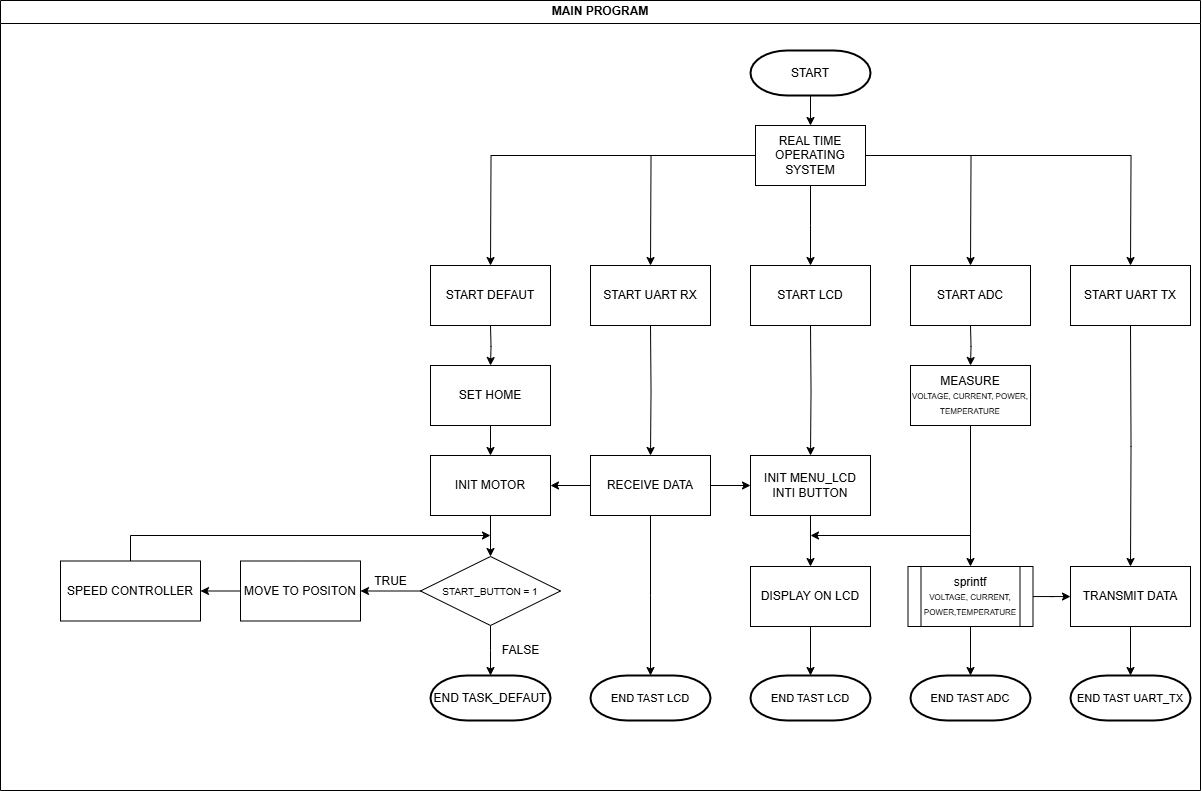

The diagram above was exported from draw.io. Its source (the exported page's mxGraphModel, read from the mxfile embedded in the PNG):
<mxGraphModel dx="2336" dy="818" grid="1" gridSize="10" guides="1" tooltips="1" connect="1" arrows="1" fold="1" page="1" pageScale="1" pageWidth="827" pageHeight="1169" math="0" shadow="0">
  <root>
    <mxCell id="WIyWlLk6GJQsqaUBKTNV-0" />
    <mxCell id="WIyWlLk6GJQsqaUBKTNV-1" parent="WIyWlLk6GJQsqaUBKTNV-0" />
    <mxCell id="KIxYy-D9UY1pQLyvb03s-16" value="" style="edgeStyle=orthogonalEdgeStyle;rounded=0;orthogonalLoop=1;jettySize=auto;html=1;" parent="WIyWlLk6GJQsqaUBKTNV-1" edge="1">
      <mxGeometry relative="1" as="geometry">
        <mxPoint x="410" y="170" as="sourcePoint" />
        <mxPoint x="410" y="200" as="targetPoint" />
      </mxGeometry>
    </mxCell>
    <mxCell id="KIxYy-D9UY1pQLyvb03s-39" value="" style="edgeStyle=orthogonalEdgeStyle;rounded=0;orthogonalLoop=1;jettySize=auto;html=1;" parent="WIyWlLk6GJQsqaUBKTNV-1" target="KIxYy-D9UY1pQLyvb03s-19" edge="1">
      <mxGeometry relative="1" as="geometry">
        <mxPoint x="90" y="400.0000000000001" as="sourcePoint" />
      </mxGeometry>
    </mxCell>
    <mxCell id="KIxYy-D9UY1pQLyvb03s-24" value="" style="edgeStyle=orthogonalEdgeStyle;rounded=0;orthogonalLoop=1;jettySize=auto;html=1;" parent="WIyWlLk6GJQsqaUBKTNV-1" source="KIxYy-D9UY1pQLyvb03s-19" target="KIxYy-D9UY1pQLyvb03s-23" edge="1">
      <mxGeometry relative="1" as="geometry" />
    </mxCell>
    <mxCell id="KIxYy-D9UY1pQLyvb03s-19" value="SET HOME" style="rounded=0;whiteSpace=wrap;html=1;" parent="WIyWlLk6GJQsqaUBKTNV-1" vertex="1">
      <mxGeometry x="30" y="440" width="120" height="60" as="geometry" />
    </mxCell>
    <mxCell id="KIxYy-D9UY1pQLyvb03s-26" value="" style="edgeStyle=orthogonalEdgeStyle;rounded=0;orthogonalLoop=1;jettySize=auto;html=1;" parent="WIyWlLk6GJQsqaUBKTNV-1" source="KIxYy-D9UY1pQLyvb03s-23" target="KIxYy-D9UY1pQLyvb03s-25" edge="1">
      <mxGeometry relative="1" as="geometry" />
    </mxCell>
    <mxCell id="KIxYy-D9UY1pQLyvb03s-23" value="INIT MOTOR" style="rounded=0;whiteSpace=wrap;html=1;" parent="WIyWlLk6GJQsqaUBKTNV-1" vertex="1">
      <mxGeometry x="30" y="530" width="120" height="60" as="geometry" />
    </mxCell>
    <mxCell id="KIxYy-D9UY1pQLyvb03s-28" value="" style="edgeStyle=orthogonalEdgeStyle;rounded=0;orthogonalLoop=1;jettySize=auto;html=1;" parent="WIyWlLk6GJQsqaUBKTNV-1" source="KIxYy-D9UY1pQLyvb03s-25" target="KIxYy-D9UY1pQLyvb03s-27" edge="1">
      <mxGeometry relative="1" as="geometry" />
    </mxCell>
    <mxCell id="KIxYy-D9UY1pQLyvb03s-35" style="edgeStyle=orthogonalEdgeStyle;rounded=0;orthogonalLoop=1;jettySize=auto;html=1;entryX=0.5;entryY=0;entryDx=0;entryDy=0;" parent="WIyWlLk6GJQsqaUBKTNV-1" source="KIxYy-D9UY1pQLyvb03s-25" edge="1">
      <mxGeometry relative="1" as="geometry">
        <mxPoint x="90" y="750" as="targetPoint" />
      </mxGeometry>
    </mxCell>
    <mxCell id="KIxYy-D9UY1pQLyvb03s-25" value="&lt;font style=&quot;font-size: 10px;&quot;&gt;START_BUTTON = 1&lt;/font&gt;" style="rhombus;whiteSpace=wrap;html=1;rounded=0;" parent="WIyWlLk6GJQsqaUBKTNV-1" vertex="1">
      <mxGeometry x="20" y="631" width="140" height="69" as="geometry" />
    </mxCell>
    <mxCell id="KIxYy-D9UY1pQLyvb03s-37" style="edgeStyle=orthogonalEdgeStyle;rounded=0;orthogonalLoop=1;jettySize=auto;html=1;exitX=0.5;exitY=0;exitDx=0;exitDy=0;" parent="WIyWlLk6GJQsqaUBKTNV-1" source="KIxYy-D9UY1pQLyvb03s-46" edge="1">
      <mxGeometry relative="1" as="geometry">
        <mxPoint x="90" y="610" as="targetPoint" />
        <Array as="points">
          <mxPoint x="-270" y="610" />
        </Array>
      </mxGeometry>
    </mxCell>
    <mxCell id="KIxYy-D9UY1pQLyvb03s-47" value="" style="edgeStyle=orthogonalEdgeStyle;rounded=0;orthogonalLoop=1;jettySize=auto;html=1;" parent="WIyWlLk6GJQsqaUBKTNV-1" source="KIxYy-D9UY1pQLyvb03s-27" target="KIxYy-D9UY1pQLyvb03s-46" edge="1">
      <mxGeometry relative="1" as="geometry" />
    </mxCell>
    <mxCell id="KIxYy-D9UY1pQLyvb03s-27" value="MOVE TO POSITON" style="rounded=0;whiteSpace=wrap;html=1;" parent="WIyWlLk6GJQsqaUBKTNV-1" vertex="1">
      <mxGeometry x="-160" y="635.5" width="120" height="60" as="geometry" />
    </mxCell>
    <mxCell id="KIxYy-D9UY1pQLyvb03s-29" value="TRUE" style="text;html=1;align=center;verticalAlign=middle;resizable=0;points=[];autosize=1;strokeColor=none;fillColor=none;" parent="WIyWlLk6GJQsqaUBKTNV-1" vertex="1">
      <mxGeometry x="-40" y="641" width="60" height="30" as="geometry" />
    </mxCell>
    <mxCell id="KIxYy-D9UY1pQLyvb03s-33" value="FALSE" style="text;html=1;align=center;verticalAlign=middle;resizable=0;points=[];autosize=1;strokeColor=none;fillColor=none;" parent="WIyWlLk6GJQsqaUBKTNV-1" vertex="1">
      <mxGeometry x="90" y="710" width="60" height="30" as="geometry" />
    </mxCell>
    <mxCell id="KIxYy-D9UY1pQLyvb03s-46" value="SPEED CONTROLLER" style="rounded=0;whiteSpace=wrap;html=1;" parent="WIyWlLk6GJQsqaUBKTNV-1" vertex="1">
      <mxGeometry x="-340" y="635.5" width="140" height="60" as="geometry" />
    </mxCell>
    <mxCell id="KIxYy-D9UY1pQLyvb03s-72" style="edgeStyle=orthogonalEdgeStyle;rounded=0;orthogonalLoop=1;jettySize=auto;html=1;exitX=0.5;exitY=1;exitDx=0;exitDy=0;" parent="WIyWlLk6GJQsqaUBKTNV-1" source="KIxYy-D9UY1pQLyvb03s-110" edge="1">
      <mxGeometry relative="1" as="geometry">
        <Array as="points">
          <mxPoint x="570" y="610" />
          <mxPoint x="410" y="610" />
        </Array>
        <mxPoint x="574.21" y="501.98" as="sourcePoint" />
        <mxPoint x="410" y="610" as="targetPoint" />
      </mxGeometry>
    </mxCell>
    <mxCell id="KIxYy-D9UY1pQLyvb03s-79" value="" style="edgeStyle=orthogonalEdgeStyle;rounded=0;orthogonalLoop=1;jettySize=auto;html=1;" parent="WIyWlLk6GJQsqaUBKTNV-1" target="KIxYy-D9UY1pQLyvb03s-81" edge="1">
      <mxGeometry relative="1" as="geometry">
        <mxPoint x="250" y="400.0000000000001" as="sourcePoint" />
      </mxGeometry>
    </mxCell>
    <mxCell id="KIxYy-D9UY1pQLyvb03s-87" style="edgeStyle=orthogonalEdgeStyle;rounded=0;orthogonalLoop=1;jettySize=auto;html=1;entryX=1;entryY=0.5;entryDx=0;entryDy=0;" parent="WIyWlLk6GJQsqaUBKTNV-1" source="KIxYy-D9UY1pQLyvb03s-81" target="KIxYy-D9UY1pQLyvb03s-23" edge="1">
      <mxGeometry relative="1" as="geometry" />
    </mxCell>
    <mxCell id="KIxYy-D9UY1pQLyvb03s-124" style="edgeStyle=orthogonalEdgeStyle;rounded=0;orthogonalLoop=1;jettySize=auto;html=1;entryX=0.5;entryY=0;entryDx=0;entryDy=0;" parent="WIyWlLk6GJQsqaUBKTNV-1" source="KIxYy-D9UY1pQLyvb03s-81" edge="1">
      <mxGeometry relative="1" as="geometry">
        <mxPoint x="250" y="750" as="targetPoint" />
      </mxGeometry>
    </mxCell>
    <mxCell id="KIxYy-D9UY1pQLyvb03s-125" value="" style="edgeStyle=orthogonalEdgeStyle;rounded=0;orthogonalLoop=1;jettySize=auto;html=1;" parent="WIyWlLk6GJQsqaUBKTNV-1" source="KIxYy-D9UY1pQLyvb03s-81" target="KIxYy-D9UY1pQLyvb03s-105" edge="1">
      <mxGeometry relative="1" as="geometry" />
    </mxCell>
    <mxCell id="KIxYy-D9UY1pQLyvb03s-81" value="RECEIVE DATA" style="rounded=0;whiteSpace=wrap;html=1;" parent="WIyWlLk6GJQsqaUBKTNV-1" vertex="1">
      <mxGeometry x="190" y="530" width="120" height="60" as="geometry" />
    </mxCell>
    <mxCell id="KIxYy-D9UY1pQLyvb03s-102" value="" style="edgeStyle=orthogonalEdgeStyle;rounded=0;orthogonalLoop=1;jettySize=auto;html=1;" parent="WIyWlLk6GJQsqaUBKTNV-1" target="KIxYy-D9UY1pQLyvb03s-105" edge="1">
      <mxGeometry relative="1" as="geometry">
        <mxPoint x="410" y="400.0000000000001" as="sourcePoint" />
      </mxGeometry>
    </mxCell>
    <mxCell id="KIxYy-D9UY1pQLyvb03s-104" value="" style="edgeStyle=orthogonalEdgeStyle;rounded=0;orthogonalLoop=1;jettySize=auto;html=1;entryX=0.5;entryY=0;entryDx=0;entryDy=0;" parent="WIyWlLk6GJQsqaUBKTNV-1" source="KIxYy-D9UY1pQLyvb03s-105" target="KIxYy-D9UY1pQLyvb03s-106" edge="1">
      <mxGeometry relative="1" as="geometry">
        <mxPoint x="410" y="650" as="targetPoint" />
      </mxGeometry>
    </mxCell>
    <mxCell id="KIxYy-D9UY1pQLyvb03s-105" value="INIT MENU_LCD&lt;div&gt;INTI BUTTON&lt;/div&gt;" style="rounded=0;whiteSpace=wrap;html=1;direction=east;flipH=1;" parent="WIyWlLk6GJQsqaUBKTNV-1" vertex="1">
      <mxGeometry x="350" y="530" width="120" height="60" as="geometry" />
    </mxCell>
    <mxCell id="KIxYy-D9UY1pQLyvb03s-121" value="" style="edgeStyle=orthogonalEdgeStyle;rounded=0;orthogonalLoop=1;jettySize=auto;html=1;" parent="WIyWlLk6GJQsqaUBKTNV-1" source="KIxYy-D9UY1pQLyvb03s-106" edge="1">
      <mxGeometry relative="1" as="geometry">
        <mxPoint x="410" y="750" as="targetPoint" />
      </mxGeometry>
    </mxCell>
    <mxCell id="KIxYy-D9UY1pQLyvb03s-106" value="DISPLAY ON LCD" style="rounded=0;whiteSpace=wrap;html=1;direction=east;flipH=1;" parent="WIyWlLk6GJQsqaUBKTNV-1" vertex="1">
      <mxGeometry x="350" y="641" width="120" height="60" as="geometry" />
    </mxCell>
    <mxCell id="KIxYy-D9UY1pQLyvb03s-107" value="" style="edgeStyle=orthogonalEdgeStyle;rounded=0;orthogonalLoop=1;jettySize=auto;html=1;" parent="WIyWlLk6GJQsqaUBKTNV-1" target="KIxYy-D9UY1pQLyvb03s-110" edge="1">
      <mxGeometry relative="1" as="geometry">
        <mxPoint x="570" y="400.0000000000001" as="sourcePoint" />
      </mxGeometry>
    </mxCell>
    <mxCell id="KIxYy-D9UY1pQLyvb03s-109" value="" style="edgeStyle=orthogonalEdgeStyle;rounded=0;orthogonalLoop=1;jettySize=auto;html=1;entryX=0.5;entryY=0;entryDx=0;entryDy=0;" parent="WIyWlLk6GJQsqaUBKTNV-1" source="KIxYy-D9UY1pQLyvb03s-110" target="KIxYy-D9UY1pQLyvb03s-111" edge="1">
      <mxGeometry relative="1" as="geometry">
        <mxPoint x="570.8333333333339" y="641" as="targetPoint" />
      </mxGeometry>
    </mxCell>
    <mxCell id="KIxYy-D9UY1pQLyvb03s-110" value="MEASURE&lt;div&gt;&lt;font style=&quot;font-size: 8px;&quot;&gt;VOLTAGE, CURRENT, POWER, TEMPERATURE&lt;/font&gt;&lt;/div&gt;" style="rounded=0;whiteSpace=wrap;html=1;direction=east;flipH=1;" parent="WIyWlLk6GJQsqaUBKTNV-1" vertex="1">
      <mxGeometry x="510" y="440" width="120" height="60" as="geometry" />
    </mxCell>
    <mxCell id="KIxYy-D9UY1pQLyvb03s-117" style="edgeStyle=orthogonalEdgeStyle;rounded=0;orthogonalLoop=1;jettySize=auto;html=1;" parent="WIyWlLk6GJQsqaUBKTNV-1" source="KIxYy-D9UY1pQLyvb03s-111" target="KIxYy-D9UY1pQLyvb03s-115" edge="1">
      <mxGeometry relative="1" as="geometry" />
    </mxCell>
    <mxCell id="KIxYy-D9UY1pQLyvb03s-119" value="" style="edgeStyle=orthogonalEdgeStyle;rounded=0;orthogonalLoop=1;jettySize=auto;html=1;" parent="WIyWlLk6GJQsqaUBKTNV-1" source="KIxYy-D9UY1pQLyvb03s-111" edge="1">
      <mxGeometry relative="1" as="geometry">
        <mxPoint x="570" y="750" as="targetPoint" />
      </mxGeometry>
    </mxCell>
    <mxCell id="KIxYy-D9UY1pQLyvb03s-111" value="sprintf&lt;div&gt;&lt;font style=&quot;font-size: 8px;&quot;&gt;VOLTAGE, CURRENT, POWER,TEMPERATURE&lt;/font&gt;&lt;/div&gt;" style="shape=process;whiteSpace=wrap;html=1;backgroundOutline=1;direction=east;flipH=1;" parent="WIyWlLk6GJQsqaUBKTNV-1" vertex="1">
      <mxGeometry x="507.5" y="641" width="125" height="60" as="geometry" />
    </mxCell>
    <mxCell id="KIxYy-D9UY1pQLyvb03s-112" value="" style="edgeStyle=orthogonalEdgeStyle;rounded=0;orthogonalLoop=1;jettySize=auto;html=1;" parent="WIyWlLk6GJQsqaUBKTNV-1" target="KIxYy-D9UY1pQLyvb03s-115" edge="1">
      <mxGeometry relative="1" as="geometry">
        <mxPoint x="730" y="400.0000000000001" as="sourcePoint" />
      </mxGeometry>
    </mxCell>
    <mxCell id="KIxYy-D9UY1pQLyvb03s-114" value="" style="edgeStyle=orthogonalEdgeStyle;rounded=0;orthogonalLoop=1;jettySize=auto;html=1;" parent="WIyWlLk6GJQsqaUBKTNV-1" source="KIxYy-D9UY1pQLyvb03s-115" edge="1">
      <mxGeometry relative="1" as="geometry">
        <mxPoint x="730" y="750" as="targetPoint" />
      </mxGeometry>
    </mxCell>
    <mxCell id="KIxYy-D9UY1pQLyvb03s-115" value="TRANSMIT DATA" style="rounded=0;whiteSpace=wrap;html=1;direction=east;flipH=1;" parent="WIyWlLk6GJQsqaUBKTNV-1" vertex="1">
      <mxGeometry x="670" y="641" width="120" height="60" as="geometry" />
    </mxCell>
    <mxCell id="KIxYy-D9UY1pQLyvb03s-126" value="MAIN PROGRAM" style="swimlane;whiteSpace=wrap;html=1;" parent="WIyWlLk6GJQsqaUBKTNV-1" vertex="1">
      <mxGeometry x="-400" y="75" width="1200" height="790" as="geometry" />
    </mxCell>
    <mxCell id="0F3Qwr76GE-9FMDnDpsl-0" value="START" style="strokeWidth=2;html=1;shape=mxgraph.flowchart.terminator;whiteSpace=wrap;" vertex="1" parent="KIxYy-D9UY1pQLyvb03s-126">
      <mxGeometry x="750" y="50" width="120" height="45" as="geometry" />
    </mxCell>
    <mxCell id="0F3Qwr76GE-9FMDnDpsl-2" value="REAL TIME OPERATING SYSTEM" style="rounded=0;whiteSpace=wrap;html=1;" vertex="1" parent="KIxYy-D9UY1pQLyvb03s-126">
      <mxGeometry x="755" y="125" width="110" height="60" as="geometry" />
    </mxCell>
    <mxCell id="0F3Qwr76GE-9FMDnDpsl-8" value="START DEFAUT" style="rounded=0;whiteSpace=wrap;html=1;" vertex="1" parent="KIxYy-D9UY1pQLyvb03s-126">
      <mxGeometry x="430" y="265" width="120" height="60" as="geometry" />
    </mxCell>
    <mxCell id="0F3Qwr76GE-9FMDnDpsl-9" value="START UART RX" style="rounded=0;whiteSpace=wrap;html=1;" vertex="1" parent="KIxYy-D9UY1pQLyvb03s-126">
      <mxGeometry x="590" y="265" width="120" height="60" as="geometry" />
    </mxCell>
    <mxCell id="0F3Qwr76GE-9FMDnDpsl-10" value="START LCD" style="rounded=0;whiteSpace=wrap;html=1;" vertex="1" parent="KIxYy-D9UY1pQLyvb03s-126">
      <mxGeometry x="750" y="265" width="120" height="60" as="geometry" />
    </mxCell>
    <mxCell id="0F3Qwr76GE-9FMDnDpsl-11" value="START ADC" style="rounded=0;whiteSpace=wrap;html=1;" vertex="1" parent="KIxYy-D9UY1pQLyvb03s-126">
      <mxGeometry x="910" y="265" width="120" height="60" as="geometry" />
    </mxCell>
    <mxCell id="0F3Qwr76GE-9FMDnDpsl-13" value="START UART TX" style="rounded=0;whiteSpace=wrap;html=1;" vertex="1" parent="KIxYy-D9UY1pQLyvb03s-126">
      <mxGeometry x="1070" y="265" width="120" height="60" as="geometry" />
    </mxCell>
    <mxCell id="0F3Qwr76GE-9FMDnDpsl-14" value="END TASK_DEFAUT" style="strokeWidth=2;html=1;shape=mxgraph.flowchart.terminator;whiteSpace=wrap;" vertex="1" parent="KIxYy-D9UY1pQLyvb03s-126">
      <mxGeometry x="430" y="675" width="120" height="45" as="geometry" />
    </mxCell>
    <mxCell id="0F3Qwr76GE-9FMDnDpsl-15" value="&lt;span style=&quot;font-size: 11px;&quot;&gt;END TAST LCD&lt;/span&gt;" style="strokeWidth=2;html=1;shape=mxgraph.flowchart.terminator;whiteSpace=wrap;" vertex="1" parent="KIxYy-D9UY1pQLyvb03s-126">
      <mxGeometry x="590" y="675" width="120" height="45" as="geometry" />
    </mxCell>
    <mxCell id="0F3Qwr76GE-9FMDnDpsl-16" value="&lt;span style=&quot;font-size: 11px;&quot;&gt;END TAST LCD&lt;/span&gt;" style="strokeWidth=2;html=1;shape=mxgraph.flowchart.terminator;whiteSpace=wrap;" vertex="1" parent="KIxYy-D9UY1pQLyvb03s-126">
      <mxGeometry x="750" y="675" width="120" height="45" as="geometry" />
    </mxCell>
    <mxCell id="0F3Qwr76GE-9FMDnDpsl-18" value="&lt;span style=&quot;font-size: 11px;&quot;&gt;END TAST ADC&lt;/span&gt;" style="strokeWidth=2;html=1;shape=mxgraph.flowchart.terminator;whiteSpace=wrap;" vertex="1" parent="KIxYy-D9UY1pQLyvb03s-126">
      <mxGeometry x="910" y="675" width="120" height="45" as="geometry" />
    </mxCell>
    <mxCell id="0F3Qwr76GE-9FMDnDpsl-19" value="&lt;span style=&quot;font-size: 11px;&quot;&gt;END TAST UART_TX&lt;/span&gt;" style="strokeWidth=2;html=1;shape=mxgraph.flowchart.terminator;whiteSpace=wrap;" vertex="1" parent="KIxYy-D9UY1pQLyvb03s-126">
      <mxGeometry x="1070" y="675" width="120" height="45" as="geometry" />
    </mxCell>
    <mxCell id="0F3Qwr76GE-9FMDnDpsl-3" value="" style="edgeStyle=orthogonalEdgeStyle;rounded=0;orthogonalLoop=1;jettySize=auto;html=1;" edge="1" parent="WIyWlLk6GJQsqaUBKTNV-1" source="0F3Qwr76GE-9FMDnDpsl-2">
      <mxGeometry relative="1" as="geometry">
        <mxPoint x="410" y="340.0000000000001" as="targetPoint" />
      </mxGeometry>
    </mxCell>
    <mxCell id="0F3Qwr76GE-9FMDnDpsl-4" style="edgeStyle=orthogonalEdgeStyle;rounded=0;orthogonalLoop=1;jettySize=auto;html=1;" edge="1" parent="WIyWlLk6GJQsqaUBKTNV-1" source="0F3Qwr76GE-9FMDnDpsl-2">
      <mxGeometry relative="1" as="geometry">
        <mxPoint x="570" y="340.0000000000001" as="targetPoint" />
      </mxGeometry>
    </mxCell>
    <mxCell id="0F3Qwr76GE-9FMDnDpsl-5" style="edgeStyle=orthogonalEdgeStyle;rounded=0;orthogonalLoop=1;jettySize=auto;html=1;entryX=0.5;entryY=0;entryDx=0;entryDy=0;" edge="1" parent="WIyWlLk6GJQsqaUBKTNV-1" source="0F3Qwr76GE-9FMDnDpsl-2">
      <mxGeometry relative="1" as="geometry">
        <mxPoint x="730" y="340.0000000000001" as="targetPoint" />
      </mxGeometry>
    </mxCell>
    <mxCell id="0F3Qwr76GE-9FMDnDpsl-6" style="edgeStyle=orthogonalEdgeStyle;rounded=0;orthogonalLoop=1;jettySize=auto;html=1;entryX=0.5;entryY=0;entryDx=0;entryDy=0;" edge="1" parent="WIyWlLk6GJQsqaUBKTNV-1" source="0F3Qwr76GE-9FMDnDpsl-2">
      <mxGeometry relative="1" as="geometry">
        <mxPoint x="250" y="340.0000000000001" as="targetPoint" />
      </mxGeometry>
    </mxCell>
    <mxCell id="0F3Qwr76GE-9FMDnDpsl-7" style="edgeStyle=orthogonalEdgeStyle;rounded=0;orthogonalLoop=1;jettySize=auto;html=1;" edge="1" parent="WIyWlLk6GJQsqaUBKTNV-1" source="0F3Qwr76GE-9FMDnDpsl-2">
      <mxGeometry relative="1" as="geometry">
        <mxPoint x="90" y="340.0000000000001" as="targetPoint" />
      </mxGeometry>
    </mxCell>
  </root>
</mxGraphModel>